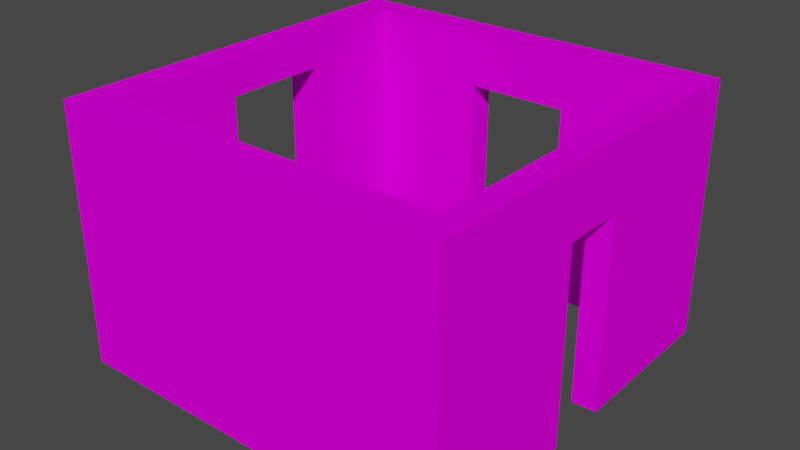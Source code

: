 # Source: object.blend  (saved by Blender 2.82.7; exported with 4.5.12 LTS)
import bpy
from mathutils import Matrix  # noqa: F401  (used for matrix-valued properties, if any)

bpy.ops.wm.read_factory_settings(use_empty=True)
scene = bpy.context.scene
scene.name = 'Scene'

# ---- collections
col_collection = bpy.data.collections.new('Collection'); scene.collection.children.link(col_collection)

# ---- images (referenced by path relative to the original .blend; pixels are not part of the script)
import os
ASSET_DIR = os.environ.get("B2B_ASSET_DIR", "")  # directory of the original .blend (textures are referenced by path, not embedded)
HERE = os.path.dirname(os.path.abspath(__file__))  # packed textures are extracted next to this script under _unpacked/

def load_image(name, relpath, width, height, colorspace="sRGB"):
    """Load a texture the original file referenced (path relative to the .blend, or extracted next to this script)."""
    p = next((c for c in (os.path.join(HERE, relpath), os.path.join(ASSET_DIR, relpath)) if relpath and os.path.exists(c)), "")
    if p:
        img = bpy.data.images.load(p, check_existing=True)
        img.name = name
    else:  # same state as the original file: an image datablock whose file is absent (Cycles renders it pink)
        img = bpy.data.images.new(name, width, height)
        img.source = "FILE"
        img.filepath = "//" + (relpath or name)
    img.colorspace_settings.name = colorspace
    return img
img_stonewall2_dds = load_image('StoneWall2.dds', 'StoneWall2.dds', 1024, 1024, 'sRGB')

# ---- materials (node trees are filled in below, after node groups)
mat_default_008 = bpy.data.materials.new('Default.008')
mat_default_008.use_transparent_shadow = False
mat_default_008.diffuse_color = (1.0, 1.0, 1.0, 1.0)
mat_default_008.roughness = 0.0
mat_default_008.specular_intensity = 0.0

# ---- node groups
ng_auto_smooth = bpy.data.node_groups.new('Auto Smooth', 'GeometryNodeTree')
_s = ng_auto_smooth.interface.new_socket(name='Geometry', in_out='OUTPUT', socket_type='NodeSocketGeometry')
_s = ng_auto_smooth.interface.new_socket(name='Geometry', in_out='INPUT', socket_type='NodeSocketGeometry')
_s = ng_auto_smooth.interface.new_socket(name='Angle', in_out='INPUT', socket_type='NodeSocketFloat')
_s.subtype = 'ANGLE'
_s.min_value = 0.0
_s.max_value = 3.142
ng_auto_smooth.is_modifier = True
_N = ng_auto_smooth.nodes; _L = ng_auto_smooth.links
n0 = _N.new('NodeGroupOutput'); n0.name = 'Group Output'; n0.location = (480, -100)
n1 = _N.new('NodeGroupInput'); n1.name = 'Group Input'; n1.location = (-420, -300)
n2 = _N.new('NodeGroupInput'); n2.name = 'Group Input.001'; n2.location = (-60, -100)
n3 = _N.new('GeometryNodeSetShadeSmooth'); n3.name = 'Set Shade Smooth'; n3.location = (120, -100)
n3.domain = 'EDGE'
n4 = _N.new('GeometryNodeSetShadeSmooth'); n4.name = 'Set Shade Smooth.001'; n4.location = (300, -100)
n5 = _N.new('GeometryNodeInputMeshEdgeAngle'); n5.name = 'Edge Angle'; n5.location = (-420, -220)
n6 = _N.new('GeometryNodeInputEdgeSmooth'); n6.name = 'Is Edge Smooth'; n6.location = (-60, -160)
n7 = _N.new('GeometryNodeInputShadeSmooth'); n7.name = 'Is Face Smooth'; n7.location = (-240, -340)
n8 = _N.new('FunctionNodeBooleanMath'); n8.name = 'Boolean Math'; n8.location = (-60, -220)
n9 = _N.new('FunctionNodeCompare'); n9.name = 'Compare'; n9.location = (-240, -180)
n9.operation = 'LESS_EQUAL'
_L.new(n5.outputs[0], n9.inputs[0])
_L.new(n4.outputs[0], n0.inputs[0])
_L.new(n1.outputs[1], n9.inputs[1])
_L.new(n9.outputs[0], n8.inputs[0])
_L.new(n7.outputs[0], n8.inputs[1])
_L.new(n2.outputs[0], n3.inputs[0])
_L.new(n6.outputs[0], n3.inputs[1])
_L.new(n3.outputs[0], n4.inputs[0])
_L.new(n8.outputs[0], n3.inputs[2])
n0.is_active_output = True

# ---- material node trees
mat_default_008.use_nodes = True; mat_default_008.node_tree.nodes.clear()
_N = mat_default_008.node_tree.nodes; _L = mat_default_008.node_tree.links
n0 = _N.new('ShaderNodeOutputMaterial'); n0.name = 'Material Output'; n0.location = (300, 300)
n1 = _N.new('ShaderNodeBsdfPrincipled'); n1.name = 'Principled BSDF'; n1.location = (10, 300)
n1.distribution = 'GGX'
n1.subsurface_method = 'BURLEY'
n1.inputs[3].default_value = 1.45
n1.inputs[13].default_value = 0.0
n1.inputs[27].default_value = (0.0, 0.0, 0.0, 1.0)
n1.inputs[28].default_value = 1.0
n2 = _N.new('ShaderNodeTexImage'); n2.name = 'Image Texture'; n2.location = (0, 0)
n2.image = img_stonewall2_dds
_L.new(n1.outputs[0], n0.inputs[0])
_L.new(n2.outputs[0], n1.inputs[0])
n0.is_active_output = True

# ---- world
world_world = bpy.data.worlds.new('World'); scene.world = world_world
world_world.use_nodes = True; world_world.node_tree.nodes.clear()
_N = world_world.node_tree.nodes; _L = world_world.node_tree.links
n0 = _N.new('ShaderNodeOutputWorld'); n0.name = 'World Output'; n0.location = (300, 300)
n1 = _N.new('ShaderNodeBackground'); n1.name = 'Background'; n1.location = (10, 300)
n1.inputs[0].default_value = (0.05088, 0.05088, 0.05088, 1.0)
_L.new(n1.outputs[0], n0.inputs[0])
n0.is_active_output = True
world_world.color = (0.05088, 0.05088, 0.05088)
world_world.use_sun_shadow = False
world_world.sun_shadow_jitter_overblur = 0.0

# ---- meshes
me_poly_os_0_001 = bpy.data.meshes.new('poly_os=0.001')
me_poly_os_0_001.from_pydata([(-0.7128, 1.132, -3.04), (-2.527, -1.999, -2.633), (-0.7128, 1.132, -2.633), (2.657, -1.999, -2.633), (0.8619, 1.132, -2.633), (-2.527, 1.999, -2.633), (-2.527, 1.999, 2.55), (-2.527, -1.999, -1.028), (-2.527, -1.999, 2.55), (3.04, -1.999, -0.4467), (-3.04, 1.999, 3.04), (3.04, 1.999, 3.04), (3.04, 0.9715, 0.5264), (3.04, 0.9715, -0.4467), (3.04, -1.999, 0.5264), (3.04, -1.999, -3.04), (0.8619, 1.132, -3.04), (-3.04, 1.999, -3.04), (-3.04, -1.999, -3.04), (-0.7128, -1.999, -3.04), (-0.7128, -1.999, -2.633), (2.657, -1.999, 0.5264), (2.657, 0.9715, -0.4467), (2.657, 0.9715, 0.5264), (2.657, -1.999, 2.55), (0.8619, -1.999, -3.04), (-3.04, -1.999, -1.028), (-3.04, 1.453, 0.6123), (3.04, 1.999, -3.04), (2.657, 1.999, -2.633), (2.657, 1.999, 2.55), (2.657, -1.999, -0.4467), (0.8619, -1.999, -2.633), (-2.527, 1.453, 0.6123), (-2.527, -1.999, 0.6123), (-3.04, -1.999, 0.6123), (-2.527, 1.453, -1.028), (-3.04, 1.453, -1.028), (3.04, -1.999, 3.04), (-3.04, -1.999, 3.04)], [], [(2, 16, 4), (16, 2, 0), (5, 2, 29), (1, 2, 5), (2, 1, 20), (4, 29, 2), (4, 3, 29), (3, 4, 32), (5, 36, 1), (5, 33, 36), (6, 33, 5), (6, 34, 33), (34, 6, 8), (1, 36, 7), (24, 6, 30), (6, 24, 8), (28, 13, 15), (28, 12, 13), (11, 12, 28), (11, 14, 12), (14, 11, 38), (15, 13, 9), (31, 13, 22), (13, 31, 9), (39, 11, 10), (11, 39, 38), (23, 13, 12), (13, 23, 22), (14, 23, 12), (23, 14, 21), (28, 16, 17), (15, 16, 28), (16, 15, 25), (0, 17, 16), (19, 17, 0), (17, 19, 18), (2, 19, 0), (19, 2, 20), (21, 24, 23), (31, 29, 3), (22, 29, 31), (23, 29, 22), (23, 30, 29), (30, 23, 24), (32, 16, 25), (16, 32, 4), (35, 39, 27), (26, 17, 18), (37, 17, 26), (27, 17, 37), (27, 10, 17), (10, 27, 39), (28, 29, 11), (28, 5, 29), (5, 17, 6), (17, 5, 28), (30, 11, 29), (6, 11, 30), (6, 10, 11), (10, 6, 17), (34, 27, 33), (27, 34, 35), (27, 36, 33), (36, 27, 37), (26, 36, 37), (36, 26, 7)])
me_poly_os_0_001.polygons.foreach_set('use_smooth', [True] * 66)
_uv = me_poly_os_0_001.uv_layers.new(name='UVMap')
_uv.uv.foreach_set('vector', [0.4303, 1.0, 0.0, 1.111, 0.0, 1.0, 0.0, 1.111, 0.4303, 1.0, 0.4303, 1.111, 0.0, 2.0, 0.4537, 1.783, 1.297, 2.0, 0.0, 1.0, 0.4537, 1.783, 0.0, 2.0, 0.4537, 1.783, 0.0, 1.0, 0.4537, 1.0, 0.8477, 1.783, 1.297, 2.0, 0.4537, 1.783, 0.8477, 1.783, 1.297, 1.0, 1.297, 2.0, 1.297, 1.0, 0.8477, 1.783, 0.8477, 1.0, 1.297, 2.0, 0.895, 1.863, 1.297, 1.0, 1.297, 2.0, 0.4847, 1.863, 0.895, 1.863, 0.0, 2.0, 0.4847, 1.863, 1.297, 2.0, 0.0, 2.0, 0.4847, 1.0, 0.4847, 1.863, 0.4847, 1.0, 0.0, 2.0, 0.0, 1.0, 1.297, 1.0, 0.895, 1.863, 0.895, 1.0, 0.0, 0.0, 1.297, 1.001, 0.0, 1.001, 1.297, 1.001, 0.0, 0.0, 1.297, 0.0, 1.522, 1.001, 0.8728, 0.7434, 1.522, 0.0, 1.522, 1.001, 0.6292, 0.7434, 0.8728, 0.7434, 0.0, 1.001, 0.6292, 0.7434, 1.522, 1.001, 0.0, 1.001, 0.6292, 0.0, 0.6292, 0.7434, 0.6292, 0.0, 0.0, 1.001, 0.0, 0.0, 1.522, 0.0, 0.8728, 0.7434, 0.8728, 0.0, 1.0, 0.0, 1.112, 0.8664, 1.0, 0.8664, 1.112, 0.8664, 1.0, 0.0, 1.112, 0.0, 0.0, 0.0, 1.521, 1.0, 0.0, 1.0, 1.521, 1.0, 0.0, 0.0, 1.521, 0.0, 0.1305, 0.0, 0.0, 0.331, 0.0, 0.0, 0.0, 0.331, 0.1305, 0.0, 0.1305, 0.331, 0.0, 0.0, 0.0987, 0.7638, 0.0, 0.7638, 0.0987, 0.7638, 0.0, 0.0, 0.0987, 0.0, 0.0, 1.0, 0.5453, 0.7837, 1.522, 1.0, 0.0, 0.0, 0.5453, 0.7837, 0.0, 1.0, 0.5453, 0.7837, 0.0, 0.0, 0.5453, 0.0, 0.9394, 0.7837, 1.522, 1.0, 0.5453, 0.7837, 0.9394, 0.0, 1.522, 1.0, 0.9394, 0.7837, 1.522, 1.0, 0.9394, 0.0, 1.522, 0.0, 0.0, 1.0, 0.13, 0.0, 0.13, 1.0, 0.13, 0.0, 0.0, 1.0, 0.0, 0.0, 0.7858, 1.0, 1.289, 1.0, 0.7858, 1.739, 0.5438, 1.0, 0.0, 1.994, 0.0, 1.0, 0.5438, 1.739, 0.0, 1.994, 0.5438, 1.0, 0.7858, 1.739, 0.0, 1.994, 0.5438, 1.739, 0.7858, 1.739, 1.289, 1.994, 0.0, 1.994, 1.289, 1.994, 0.7858, 1.739, 1.289, 1.0, 0.0728, 0.0, 0.0, 0.5601, 0.0, 0.0, 0.0, 0.5601, 0.0728, 0.0, 0.0728, 0.5601, 1.373, 0.0, 2.285, 0.0, 1.373, 1.297, 0.7564, 0.0, 0.0, 1.502, 0.0, 0.0, 0.7564, 1.297, 0.0, 1.502, 0.7564, 0.0, 1.373, 1.297, 0.0, 1.502, 0.7564, 1.297, 1.373, 1.297, 2.285, 1.502, 0.0, 1.502, 2.285, 1.502, 1.373, 1.297, 2.285, 0.0, 2.25, 2.112, 2.145, 2.0, 2.25, 0.4448, 2.25, 2.112, 0.7244, 2.0, 2.145, 2.0, 0.7244, 2.0, 0.5836, 2.112, 0.7244, 0.5792, 0.5836, 2.112, 0.7244, 2.0, 2.25, 2.112, 2.145, 0.5792, 2.25, 0.4448, 2.145, 2.0, 0.7244, 0.5792, 2.25, 0.4448, 2.145, 0.5792, 0.7244, 0.5792, 0.5836, 0.4448, 2.25, 0.4448, 0.5836, 0.4448, 0.7244, 0.5792, 0.5836, 2.112, 0.0, 0.0, 0.071, 0.4768, 0.0, 0.4768, 0.071, 0.4768, 0.0, 0.0, 0.071, 0.0, 0.1583, 0.0, 0.0, 0.5053, 0.0, 0.0, 0.0, 0.5053, 0.1583, 0.0, 0.1583, 0.5053, 0.0, 0.0, 0.1488, 1.0, 0.0, 1.0, 0.1488, 1.0, 0.0, 0.0, 0.1488, 0.0])
me_poly_os_0_001.materials.append(mat_default_008)
me_poly_os_0_001.use_remesh_fix_poles = True
me_poly_os_0_001.use_remesh_preserve_attributes = False
me_poly_os_0_001.use_mirror_vertex_groups = False
me_poly_os_0_001.update()

# ---- objects
ob_stonewall2cube_obj = bpy.data.objects.new('StoneWall2Cube.obj', None)
ob_default_lod = bpy.data.objects.new('Default LOD', None)
ob_poly_os_0_hard__blend_yes = bpy.data.objects.new('POLY_OS=0 HARD= BLEND=yes', me_poly_os_0_001)

# ---- transforms, parenting, visibility, modifiers, constraints
ob_stonewall2cube_obj.location = (0.0, 0.0, 0.0)
ob_stonewall2cube_obj.rotation_euler = (1.571, -0.0, 0.0)
ob_stonewall2cube_obj.empty_display_size = 0.01
ob_stonewall2cube_obj.lineart.crease_threshold = 0.0
ob_default_lod.parent = ob_stonewall2cube_obj
ob_default_lod.location = (0.0, 0.0, 0.0)
ob_default_lod.empty_display_size = 0.01
ob_default_lod.lineart.crease_threshold = 0.0
ob_poly_os_0_hard__blend_yes.parent = ob_default_lod
ob_poly_os_0_hard__blend_yes.location = (0.0, 1.999, 0.0)
ob_poly_os_0_hard__blend_yes.show_transparent = True
ob_poly_os_0_hard__blend_yes.lineart.crease_threshold = 0.0
_m = ob_poly_os_0_hard__blend_yes.modifiers.new('Auto Smooth', 'NODES')
_m.node_group = ng_auto_smooth
_gi = [s.identifier for s in ng_auto_smooth.interface.items_tree if s.item_type == 'SOCKET' and s.in_out == 'INPUT']
_m[_gi[1]] = 0.7854  # Angle

# ---- collection membership
col_collection.objects.link(ob_stonewall2cube_obj)
col_collection.objects.link(ob_default_lod)
col_collection.objects.link(ob_poly_os_0_hard__blend_yes)

# ---- scene / render settings (as saved in the file)
scene.frame_start = 1; scene.frame_end = 250; scene.frame_set(1)
scene.render.engine = 'BLENDER_EEVEE_NEXT'
scene.cycles.use_denoising = False
scene.cycles.samples = 128
scene.cycles.sampling_pattern = 'TABULATED_SOBOL'
scene.cycles.use_adaptive_sampling = False
scene.cycles.use_light_tree = False
scene.view_settings.view_transform = 'Filmic'
bpy.context.view_layer.update()

# ---- added for rendering (the .blend has no active camera and no usable light): camera, sun
cam_auto = bpy.data.cameras.new('AutoCamera')
cam_auto.lens = 50.0
cam_auto.sensor_width = 36.0
cam_auto.clip_end = 1000.0
ob_auto_camera = bpy.data.objects.new('AutoCamera', cam_auto)
scene.collection.objects.link(ob_auto_camera)
ob_auto_camera.location = (8.77403, -10.5288, 9.01797)
ob_auto_camera.rotation_euler = (1.09748, -7.21219e-08, 0.694738)
scene.camera = ob_auto_camera
light_auto_sun = bpy.data.lights.new('AutoSun', 'SUN')
light_auto_sun.energy = 3.0
light_auto_sun.angle = 0.0523599
ob_auto_sun = bpy.data.objects.new('AutoSun', light_auto_sun)
scene.collection.objects.link(ob_auto_sun)
ob_auto_sun.rotation_euler = (0.872665, 0.174533, 0.523599)
bpy.context.view_layer.update()
